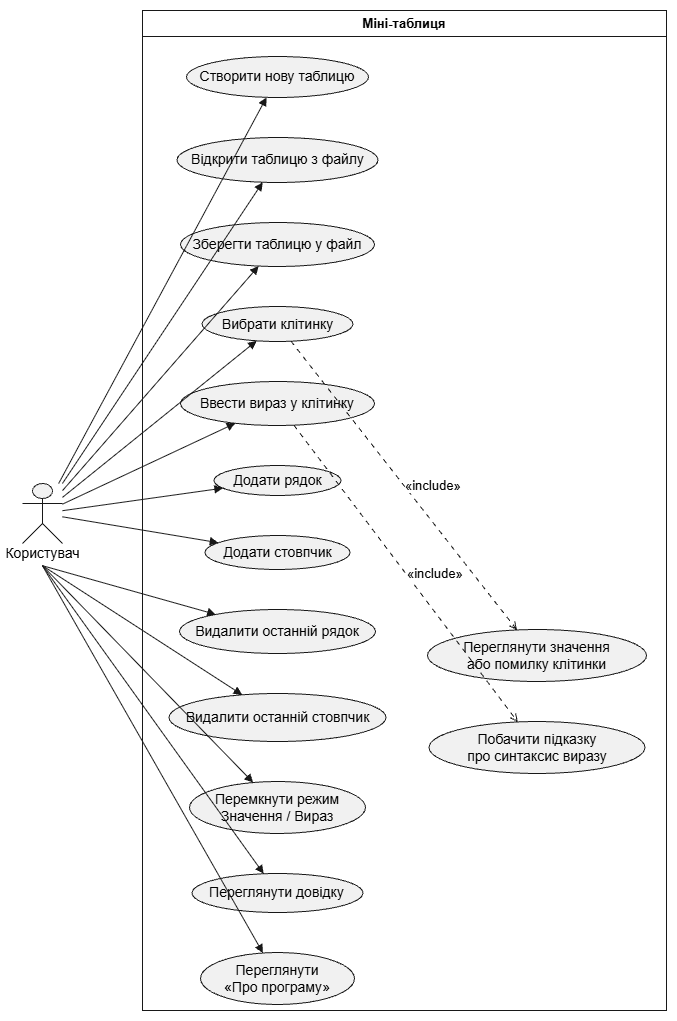

The diagram above was exported from draw.io. Its source (the exported page's mxGraphModel, read from the mxfile embedded in the PNG):
<mxGraphModel dx="1839" dy="787" grid="1" gridSize="10" guides="1" tooltips="1" connect="1" arrows="1" fold="1" page="1" pageScale="1" pageWidth="827" pageHeight="1169" math="0" shadow="0">
  <root>
    <mxCell id="0" />
    <mxCell id="1" parent="0" />
    <UserObject label="" plantUmlData="{&#10;  &quot;data&quot;: &quot;@startuml use_case\nleft to right direction\nskinparam packageStyle rectangle\n\nactor \&quot;Користувач\&quot; as User\n\nrectangle \&quot;Міні-таблиця\&quot; {\n  usecase \&quot;Створити нову таблицю\&quot; as UC_New\n  usecase \&quot;Відкрити таблицю з файлу\&quot; as UC_Open\n  usecase \&quot;Зберегти таблицю у файл\&quot; as UC_Save\n  usecase \&quot;Відповісти на запит\\n«Зберегти зміни?»\&quot; as UC_Discard\n\n  usecase \&quot;Вибрати клітинку\&quot; as UC_Select\n  usecase \&quot;Переглянути значення\\nабо помилку клітинки\&quot; as UC_Info\n  usecase \&quot;Ввести вираз у клітинку\&quot; as UC_Edit\n  usecase \&quot;Побачити підказку\\nпро синтаксис виразу\&quot; as UC_Hint\n  usecase \&quot;Застосувати вираз\&quot; as UC_Apply\n  usecase \&quot;Скасувати редагування\&quot; as UC_Cancel\n\n  usecase \&quot;Додати рядок\&quot; as UC_AddRow\n  usecase \&quot;Додати стовпчик\&quot; as UC_AddCol\n  usecase \&quot;Видалити останній рядок\&quot; as UC_DelRow\n  usecase \&quot;Видалити останній стовпчик\&quot; as UC_DelCol\n  usecase \&quot;Підтвердити видалення\\nнепорожніх клітинок\&quot; as UC_ConfirmDel\n\n  usecase \&quot;Перемкнути режим\\nЗначення / Вираз\&quot; as UC_Mode\n  usecase \&quot;Переглянути довідку\&quot; as UC_Help\n  usecase \&quot;Переглянути\\n«Про програму»\&quot; as UC_About\n}\n\nUser --&gt; UC_New\nUser --&gt; UC_Open\nUser --&gt; UC_Save\nUser --&gt; UC_Select\nUser --&gt; UC_Edit\nUser --&gt; UC_AddRow\nUser --&gt; UC_AddCol\nUser --&gt; UC_DelRow\nUser --&gt; UC_DelCol\nUser --&gt; UC_Mode\nUser --&gt; UC_Help\nUser --&gt; UC_About\n\nUC_Discard .&gt; UC_New : &lt;&lt;extend&gt;&gt;\nUC_Discard .&gt; UC_Open : &lt;&lt;extend&gt;&gt;\n\nUC_Select ..&gt; UC_Info : &lt;&lt;include&gt;&gt;\nUC_Edit ..&gt; UC_Hint : &lt;&lt;include&gt;&gt;\nUC_Apply .&gt; UC_Edit : &lt;&lt;extend&gt;&gt;\nUC_Cancel .&gt; UC_Edit : &lt;&lt;extend&gt;&gt;\n\nUC_ConfirmDel .&gt; UC_DelRow : &lt;&lt;extend&gt;&gt;\nUC_ConfirmDel .&gt; UC_DelCol : &lt;&lt;extend&gt;&gt;\n@enduml\n\n&quot;,&#10;  &quot;config&quot;: null&#10;}" id="oZEEAT6oDc15tuqzZynV-73">
      <mxCell connectable="0" parent="1" style="group;transparentBounds=1;editIcon=1;lockedGroup=0;groupPadding=10;" vertex="1">
        <mxGeometry as="geometry" />
      </mxCell>
    </UserObject>
    <UserObject label="Міні-таблиця" plantUmlId="rect_0" plantUmlBaseStyle="swimlane;collapsible=0;startSize=26;fillColor=none;strokeColor=#181818;fontColor=#000000;fontSize=13;fontStyle=1;whiteSpace=wrap;" plantUmlBaseValue="Міні-таблиця" id="oZEEAT6oDc15tuqzZynV-74">
      <mxCell parent="oZEEAT6oDc15tuqzZynV-73" style="swimlane;collapsible=0;startSize=26;fillColor=none;strokeColor=#181818;fontColor=#000000;fontSize=13;fontStyle=1;whiteSpace=wrap;" vertex="1">
        <mxGeometry height="1000" width="524" x="150" y="30" as="geometry" />
      </mxCell>
    </UserObject>
    <UserObject label="Створити нову таблицю" plantUmlId="uc_1" plantUmlBaseStyle="ellipse;html=1;fillColor=#F1F1F1;strokeColor=#181818;whiteSpace=wrap;fontColor=#000000;fontSize=14;" plantUmlBaseValue="Створити нову таблицю" id="oZEEAT6oDc15tuqzZynV-75">
      <mxCell parent="oZEEAT6oDc15tuqzZynV-74" style="ellipse;html=1;fillColor=#F1F1F1;strokeColor=#181818;whiteSpace=wrap;fontColor=#000000;fontSize=14;" vertex="1">
        <mxGeometry height="41" width="182" x="44" y="46" as="geometry" />
      </mxCell>
    </UserObject>
    <UserObject label="Відкрити таблицю з файлу" plantUmlId="uc_2" plantUmlBaseStyle="ellipse;html=1;fillColor=#F1F1F1;strokeColor=#181818;whiteSpace=wrap;fontColor=#000000;fontSize=14;" plantUmlBaseValue="Відкрити таблицю з файлу" id="oZEEAT6oDc15tuqzZynV-76">
      <mxCell parent="oZEEAT6oDc15tuqzZynV-74" style="ellipse;html=1;fillColor=#F1F1F1;strokeColor=#181818;whiteSpace=wrap;fontColor=#000000;fontSize=14;" vertex="1">
        <mxGeometry height="45" width="201" x="34.5" y="127" as="geometry" />
      </mxCell>
    </UserObject>
    <UserObject label="Зберегти таблицю у файл" plantUmlId="uc_3" plantUmlBaseStyle="ellipse;html=1;fillColor=#F1F1F1;strokeColor=#181818;whiteSpace=wrap;fontColor=#000000;fontSize=14;" plantUmlBaseValue="Зберегти таблицю у файл" id="oZEEAT6oDc15tuqzZynV-77">
      <mxCell parent="oZEEAT6oDc15tuqzZynV-74" style="ellipse;html=1;fillColor=#F1F1F1;strokeColor=#181818;whiteSpace=wrap;fontColor=#000000;fontSize=14;" vertex="1">
        <mxGeometry height="44" width="194" x="38" y="212" as="geometry" />
      </mxCell>
    </UserObject>
    <UserObject label="Вибрати клітинку" plantUmlId="uc_4" plantUmlBaseStyle="ellipse;html=1;fillColor=#F1F1F1;strokeColor=#181818;whiteSpace=wrap;fontColor=#000000;fontSize=14;" plantUmlBaseValue="Вибрати клітинку" id="oZEEAT6oDc15tuqzZynV-78">
      <mxCell parent="oZEEAT6oDc15tuqzZynV-74" style="ellipse;html=1;fillColor=#F1F1F1;strokeColor=#181818;whiteSpace=wrap;fontColor=#000000;fontSize=14;" vertex="1">
        <mxGeometry height="35" width="151" x="59.5" y="296" as="geometry" />
      </mxCell>
    </UserObject>
    <UserObject label="Ввести вираз у клітинку" plantUmlId="uc_5" plantUmlBaseStyle="ellipse;html=1;fillColor=#F1F1F1;strokeColor=#181818;whiteSpace=wrap;fontColor=#000000;fontSize=14;" plantUmlBaseValue="Ввести вираз у клітинку" id="oZEEAT6oDc15tuqzZynV-79">
      <mxCell parent="oZEEAT6oDc15tuqzZynV-74" style="ellipse;html=1;fillColor=#F1F1F1;strokeColor=#181818;whiteSpace=wrap;fontColor=#000000;fontSize=14;" vertex="1">
        <mxGeometry height="44" width="194" x="38" y="371" as="geometry" />
      </mxCell>
    </UserObject>
    <UserObject label="Додати рядок" plantUmlId="uc_6" plantUmlBaseStyle="ellipse;html=1;fillColor=#F1F1F1;strokeColor=#181818;whiteSpace=wrap;fontColor=#000000;fontSize=14;" plantUmlBaseValue="Додати рядок" id="oZEEAT6oDc15tuqzZynV-80">
      <mxCell parent="oZEEAT6oDc15tuqzZynV-74" style="ellipse;html=1;fillColor=#F1F1F1;strokeColor=#181818;whiteSpace=wrap;fontColor=#000000;fontSize=14;" vertex="1">
        <mxGeometry height="30" width="127" x="71.5" y="455" as="geometry" />
      </mxCell>
    </UserObject>
    <UserObject label="Додати стовпчик" plantUmlId="uc_7" plantUmlBaseStyle="ellipse;html=1;fillColor=#F1F1F1;strokeColor=#181818;whiteSpace=wrap;fontColor=#000000;fontSize=14;" plantUmlBaseValue="Додати стовпчик" id="oZEEAT6oDc15tuqzZynV-81">
      <mxCell parent="oZEEAT6oDc15tuqzZynV-74" style="ellipse;html=1;fillColor=#F1F1F1;strokeColor=#181818;whiteSpace=wrap;fontColor=#000000;fontSize=14;" vertex="1">
        <mxGeometry height="34" width="145" x="62.5" y="525" as="geometry" />
      </mxCell>
    </UserObject>
    <UserObject label="Видалити останній рядок" plantUmlId="uc_8" plantUmlBaseStyle="ellipse;html=1;fillColor=#F1F1F1;strokeColor=#181818;whiteSpace=wrap;fontColor=#000000;fontSize=14;" plantUmlBaseValue="Видалити останній рядок" id="oZEEAT6oDc15tuqzZynV-82">
      <mxCell parent="oZEEAT6oDc15tuqzZynV-74" style="ellipse;html=1;fillColor=#F1F1F1;strokeColor=#181818;whiteSpace=wrap;fontColor=#000000;fontSize=14;" vertex="1">
        <mxGeometry height="44" width="196" x="37" y="599" as="geometry" />
      </mxCell>
    </UserObject>
    <UserObject label="Видалити останній стовпчик" plantUmlId="uc_9" plantUmlBaseStyle="ellipse;html=1;fillColor=#F1F1F1;strokeColor=#181818;whiteSpace=wrap;fontColor=#000000;fontSize=14;" plantUmlBaseValue="Видалити останній стовпчик" id="oZEEAT6oDc15tuqzZynV-83">
      <mxCell parent="oZEEAT6oDc15tuqzZynV-74" style="ellipse;html=1;fillColor=#F1F1F1;strokeColor=#181818;whiteSpace=wrap;fontColor=#000000;fontSize=14;" vertex="1">
        <mxGeometry height="48" width="217" x="26.5" y="683" as="geometry" />
      </mxCell>
    </UserObject>
    <UserObject label="Перемкнути режим&lt;br&gt;Значення / Вираз" plantUmlId="uc_10" plantUmlBaseStyle="ellipse;html=1;fillColor=#F1F1F1;strokeColor=#181818;whiteSpace=wrap;fontColor=#000000;fontSize=14;" plantUmlBaseValue="Перемкнути режим&lt;br&gt;Значення / Вираз" id="oZEEAT6oDc15tuqzZynV-84">
      <mxCell parent="oZEEAT6oDc15tuqzZynV-74" style="ellipse;html=1;fillColor=#F1F1F1;strokeColor=#181818;whiteSpace=wrap;fontColor=#000000;fontSize=14;" vertex="1">
        <mxGeometry height="52" width="176" x="47" y="771" as="geometry" />
      </mxCell>
    </UserObject>
    <UserObject label="Переглянути довідку" plantUmlId="uc_11" plantUmlBaseStyle="ellipse;html=1;fillColor=#F1F1F1;strokeColor=#181818;whiteSpace=wrap;fontColor=#000000;fontSize=14;" plantUmlBaseValue="Переглянути довідку" id="oZEEAT6oDc15tuqzZynV-85">
      <mxCell parent="oZEEAT6oDc15tuqzZynV-74" style="ellipse;html=1;fillColor=#F1F1F1;strokeColor=#181818;whiteSpace=wrap;fontColor=#000000;fontSize=14;" vertex="1">
        <mxGeometry height="39" width="171" x="49.5" y="863" as="geometry" />
      </mxCell>
    </UserObject>
    <UserObject label="Переглянути&lt;br&gt;«Про програму»" plantUmlId="uc_12" plantUmlBaseStyle="ellipse;html=1;fillColor=#F1F1F1;strokeColor=#181818;whiteSpace=wrap;fontColor=#000000;fontSize=14;" plantUmlBaseValue="Переглянути&lt;br&gt;«Про програму»" id="oZEEAT6oDc15tuqzZynV-86">
      <mxCell parent="oZEEAT6oDc15tuqzZynV-74" style="ellipse;html=1;fillColor=#F1F1F1;strokeColor=#181818;whiteSpace=wrap;fontColor=#000000;fontSize=14;" vertex="1">
        <mxGeometry height="52" width="154" x="58" y="942" as="geometry" />
      </mxCell>
    </UserObject>
    <UserObject label="Переглянути значення&lt;br&gt;або помилку клітинки" plantUmlId="uc_17" plantUmlBaseStyle="ellipse;html=1;fillColor=#F1F1F1;strokeColor=#181818;whiteSpace=wrap;fontColor=#000000;fontSize=14;" plantUmlBaseValue="Переглянути значення&lt;br&gt;або помилку клітинки" id="oZEEAT6oDc15tuqzZynV-91">
      <mxCell parent="oZEEAT6oDc15tuqzZynV-74" style="ellipse;html=1;fillColor=#F1F1F1;strokeColor=#181818;whiteSpace=wrap;fontColor=#000000;fontSize=14;" vertex="1">
        <mxGeometry height="52" width="219" x="285" y="619" as="geometry" />
      </mxCell>
    </UserObject>
    <UserObject label="Побачити підказку&lt;br&gt;про синтаксис виразу" plantUmlId="uc_18" plantUmlBaseStyle="ellipse;html=1;fillColor=#F1F1F1;strokeColor=#181818;whiteSpace=wrap;fontColor=#000000;fontSize=14;" plantUmlBaseValue="Побачити підказку&lt;br&gt;про синтаксис виразу" id="oZEEAT6oDc15tuqzZynV-92">
      <mxCell parent="oZEEAT6oDc15tuqzZynV-74" style="ellipse;html=1;fillColor=#F1F1F1;strokeColor=#181818;whiteSpace=wrap;fontColor=#000000;fontSize=14;" vertex="1">
        <mxGeometry height="52" width="216" x="286.5" y="711" as="geometry" />
      </mxCell>
    </UserObject>
    <UserObject label="«include»" plantUmlId="rel_35" plantUmlBaseStyle="endArrow=open;dashed=1;dashPattern=5 5;strokeColor=#181818;fontColor=#000000;fontSize=13;edgeStyle=none;rounded=0;html=1;labelPosition=right;align=left;curved=0;endSize=6;sourcePerimeterSpacing=0;targetPerimeterSpacing=0;" plantUmlBaseValue="«include»" id="oZEEAT6oDc15tuqzZynV-109">
      <mxCell edge="1" parent="oZEEAT6oDc15tuqzZynV-74" source="oZEEAT6oDc15tuqzZynV-78" style="endArrow=open;dashed=1;dashPattern=5 5;strokeColor=#181818;fontColor=#000000;fontSize=13;edgeStyle=none;rounded=0;html=1;labelPosition=right;align=left;curved=0;endSize=6;sourcePerimeterSpacing=0;targetPerimeterSpacing=0;" target="oZEEAT6oDc15tuqzZynV-91">
        <mxGeometry relative="1" as="geometry" />
      </mxCell>
    </UserObject>
    <UserObject label="«include»" plantUmlId="rel_36" plantUmlBaseStyle="endArrow=open;dashed=1;dashPattern=5 5;strokeColor=#181818;fontColor=#000000;fontSize=13;edgeStyle=none;rounded=0;html=1;labelPosition=right;align=left;curved=0;endSize=6;sourcePerimeterSpacing=0;targetPerimeterSpacing=0;" plantUmlBaseValue="«include»" id="oZEEAT6oDc15tuqzZynV-110">
      <mxCell edge="1" parent="oZEEAT6oDc15tuqzZynV-74" source="oZEEAT6oDc15tuqzZynV-79" style="endArrow=open;dashed=1;dashPattern=5 5;strokeColor=#181818;fontColor=#000000;fontSize=13;edgeStyle=none;rounded=0;html=1;labelPosition=right;align=left;curved=0;endSize=6;sourcePerimeterSpacing=0;targetPerimeterSpacing=0;" target="oZEEAT6oDc15tuqzZynV-92">
        <mxGeometry relative="1" as="geometry" />
      </mxCell>
    </UserObject>
    <UserObject label="" plantUmlId="actor_19" plantUmlBaseStyle="shape=umlActor;html=1;fillColor=#F1F1F1;strokeColor=#181818;fontColor=#000000;fontSize=14;" plantUmlBaseValue="" id="oZEEAT6oDc15tuqzZynV-93">
      <mxCell parent="oZEEAT6oDc15tuqzZynV-73" style="shape=umlActor;html=1;fillColor=#F1F1F1;strokeColor=#181818;fontColor=#000000;fontSize=14;" vertex="1">
        <mxGeometry height="60" width="40" x="30" y="503" as="geometry" />
      </mxCell>
    </UserObject>
    <UserObject label="Користувач" plantUmlId="actorlbl_20" plantUmlBaseStyle="text;html=1;align=center;verticalAlign=middle;spacingBottom=1;fontColor=#000000;fontSize=14;part=1;" plantUmlBaseValue="Користувач" id="oZEEAT6oDc15tuqzZynV-94">
      <mxCell parent="oZEEAT6oDc15tuqzZynV-93" style="text;html=1;align=center;verticalAlign=middle;spacingBottom=1;fontColor=#000000;fontSize=14;part=1;" vertex="1">
        <mxGeometry height="17" width="84" x="-22" y="62" as="geometry" />
      </mxCell>
    </UserObject>
    <UserObject label="" plantUmlId="rel_21" plantUmlBaseStyle="endArrow=block;endFill=1;strokeColor=#181818;fontColor=#000000;fontSize=13;edgeStyle=none;rounded=0;html=1;curved=0;endSize=6;sourcePerimeterSpacing=0;targetPerimeterSpacing=0;" plantUmlBaseValue="" id="oZEEAT6oDc15tuqzZynV-95">
      <mxCell edge="1" parent="oZEEAT6oDc15tuqzZynV-73" source="oZEEAT6oDc15tuqzZynV-93" style="endArrow=block;endFill=1;strokeColor=#181818;fontColor=#000000;fontSize=13;edgeStyle=none;rounded=0;html=1;curved=0;endSize=6;sourcePerimeterSpacing=0;targetPerimeterSpacing=0;" target="oZEEAT6oDc15tuqzZynV-75">
        <mxGeometry relative="1" as="geometry" />
      </mxCell>
    </UserObject>
    <UserObject label="" plantUmlId="rel_22" plantUmlBaseStyle="endArrow=block;endFill=1;strokeColor=#181818;fontColor=#000000;fontSize=13;edgeStyle=none;rounded=0;html=1;curved=0;endSize=6;sourcePerimeterSpacing=0;targetPerimeterSpacing=0;" plantUmlBaseValue="" id="oZEEAT6oDc15tuqzZynV-96">
      <mxCell edge="1" parent="oZEEAT6oDc15tuqzZynV-73" source="oZEEAT6oDc15tuqzZynV-93" style="endArrow=block;endFill=1;strokeColor=#181818;fontColor=#000000;fontSize=13;edgeStyle=none;rounded=0;html=1;curved=0;endSize=6;sourcePerimeterSpacing=0;targetPerimeterSpacing=0;" target="oZEEAT6oDc15tuqzZynV-76">
        <mxGeometry relative="1" as="geometry" />
      </mxCell>
    </UserObject>
    <UserObject label="" plantUmlId="rel_23" plantUmlBaseStyle="endArrow=block;endFill=1;strokeColor=#181818;fontColor=#000000;fontSize=13;edgeStyle=none;rounded=0;html=1;curved=0;endSize=6;sourcePerimeterSpacing=0;targetPerimeterSpacing=0;" plantUmlBaseValue="" id="oZEEAT6oDc15tuqzZynV-97">
      <mxCell edge="1" parent="oZEEAT6oDc15tuqzZynV-73" source="oZEEAT6oDc15tuqzZynV-93" style="endArrow=block;endFill=1;strokeColor=#181818;fontColor=#000000;fontSize=13;edgeStyle=none;rounded=0;html=1;curved=0;endSize=6;sourcePerimeterSpacing=0;targetPerimeterSpacing=0;" target="oZEEAT6oDc15tuqzZynV-77">
        <mxGeometry relative="1" as="geometry" />
      </mxCell>
    </UserObject>
    <UserObject label="" plantUmlId="rel_24" plantUmlBaseStyle="endArrow=block;endFill=1;strokeColor=#181818;fontColor=#000000;fontSize=13;edgeStyle=none;rounded=0;html=1;curved=0;endSize=6;sourcePerimeterSpacing=0;targetPerimeterSpacing=0;" plantUmlBaseValue="" id="oZEEAT6oDc15tuqzZynV-98">
      <mxCell edge="1" parent="oZEEAT6oDc15tuqzZynV-73" source="oZEEAT6oDc15tuqzZynV-93" style="endArrow=block;endFill=1;strokeColor=#181818;fontColor=#000000;fontSize=13;edgeStyle=none;rounded=0;html=1;curved=0;endSize=6;sourcePerimeterSpacing=0;targetPerimeterSpacing=0;" target="oZEEAT6oDc15tuqzZynV-78">
        <mxGeometry relative="1" as="geometry" />
      </mxCell>
    </UserObject>
    <UserObject label="" plantUmlId="rel_25" plantUmlBaseStyle="endArrow=block;endFill=1;strokeColor=#181818;fontColor=#000000;fontSize=13;edgeStyle=none;rounded=0;html=1;curved=0;endSize=6;sourcePerimeterSpacing=0;targetPerimeterSpacing=0;" plantUmlBaseValue="" id="oZEEAT6oDc15tuqzZynV-99">
      <mxCell edge="1" parent="oZEEAT6oDc15tuqzZynV-73" source="oZEEAT6oDc15tuqzZynV-93" style="endArrow=block;endFill=1;strokeColor=#181818;fontColor=#000000;fontSize=13;edgeStyle=none;rounded=0;html=1;curved=0;endSize=6;sourcePerimeterSpacing=0;targetPerimeterSpacing=0;" target="oZEEAT6oDc15tuqzZynV-79">
        <mxGeometry relative="1" as="geometry" />
      </mxCell>
    </UserObject>
    <UserObject label="" plantUmlId="rel_26" plantUmlBaseStyle="endArrow=block;endFill=1;strokeColor=#181818;fontColor=#000000;fontSize=13;edgeStyle=none;rounded=0;html=1;curved=0;endSize=6;sourcePerimeterSpacing=0;targetPerimeterSpacing=0;" plantUmlBaseValue="" id="oZEEAT6oDc15tuqzZynV-100">
      <mxCell edge="1" parent="oZEEAT6oDc15tuqzZynV-73" source="oZEEAT6oDc15tuqzZynV-93" style="endArrow=block;endFill=1;strokeColor=#181818;fontColor=#000000;fontSize=13;edgeStyle=none;rounded=0;html=1;curved=0;endSize=6;sourcePerimeterSpacing=0;targetPerimeterSpacing=0;" target="oZEEAT6oDc15tuqzZynV-80">
        <mxGeometry relative="1" as="geometry" />
      </mxCell>
    </UserObject>
    <UserObject label="" plantUmlId="rel_27" plantUmlBaseStyle="endArrow=block;endFill=1;strokeColor=#181818;fontColor=#000000;fontSize=13;edgeStyle=none;rounded=0;html=1;curved=0;endSize=6;sourcePerimeterSpacing=0;targetPerimeterSpacing=0;" plantUmlBaseValue="" id="oZEEAT6oDc15tuqzZynV-101">
      <mxCell edge="1" parent="oZEEAT6oDc15tuqzZynV-73" source="oZEEAT6oDc15tuqzZynV-93" style="endArrow=block;endFill=1;strokeColor=#181818;fontColor=#000000;fontSize=13;edgeStyle=none;rounded=0;html=1;curved=0;endSize=6;sourcePerimeterSpacing=0;targetPerimeterSpacing=0;" target="oZEEAT6oDc15tuqzZynV-81">
        <mxGeometry relative="1" as="geometry" />
      </mxCell>
    </UserObject>
    <UserObject label="" plantUmlId="rel_28" plantUmlBaseStyle="endArrow=block;endFill=1;strokeColor=#181818;fontColor=#000000;fontSize=13;edgeStyle=none;rounded=0;html=1;exitX=0.5;exitY=1.37;exitPerimeter=0;curved=0;endSize=6;sourcePerimeterSpacing=0;targetPerimeterSpacing=0;" plantUmlBaseValue="" id="oZEEAT6oDc15tuqzZynV-102">
      <mxCell edge="1" parent="oZEEAT6oDc15tuqzZynV-73" source="oZEEAT6oDc15tuqzZynV-93" style="endArrow=block;endFill=1;strokeColor=#181818;fontColor=#000000;fontSize=13;edgeStyle=none;rounded=0;html=1;exitX=0.5;exitY=1.37;exitPerimeter=0;curved=0;endSize=6;sourcePerimeterSpacing=0;targetPerimeterSpacing=0;" target="oZEEAT6oDc15tuqzZynV-82">
        <mxGeometry relative="1" as="geometry" />
      </mxCell>
    </UserObject>
    <UserObject label="" plantUmlId="rel_29" plantUmlBaseStyle="endArrow=block;endFill=1;strokeColor=#181818;fontColor=#000000;fontSize=13;edgeStyle=none;rounded=0;html=1;exitX=0.5;exitY=1.37;exitPerimeter=0;curved=0;endSize=6;sourcePerimeterSpacing=0;targetPerimeterSpacing=0;" plantUmlBaseValue="" id="oZEEAT6oDc15tuqzZynV-103">
      <mxCell edge="1" parent="oZEEAT6oDc15tuqzZynV-73" source="oZEEAT6oDc15tuqzZynV-93" style="endArrow=block;endFill=1;strokeColor=#181818;fontColor=#000000;fontSize=13;edgeStyle=none;rounded=0;html=1;exitX=0.5;exitY=1.37;exitPerimeter=0;curved=0;endSize=6;sourcePerimeterSpacing=0;targetPerimeterSpacing=0;" target="oZEEAT6oDc15tuqzZynV-83">
        <mxGeometry relative="1" as="geometry" />
      </mxCell>
    </UserObject>
    <UserObject label="" plantUmlId="rel_30" plantUmlBaseStyle="endArrow=block;endFill=1;strokeColor=#181818;fontColor=#000000;fontSize=13;edgeStyle=none;rounded=0;html=1;exitX=0.5;exitY=1.37;exitPerimeter=0;curved=0;endSize=6;sourcePerimeterSpacing=0;targetPerimeterSpacing=0;" plantUmlBaseValue="" id="oZEEAT6oDc15tuqzZynV-104">
      <mxCell edge="1" parent="oZEEAT6oDc15tuqzZynV-73" source="oZEEAT6oDc15tuqzZynV-93" style="endArrow=block;endFill=1;strokeColor=#181818;fontColor=#000000;fontSize=13;edgeStyle=none;rounded=0;html=1;exitX=0.5;exitY=1.37;exitPerimeter=0;curved=0;endSize=6;sourcePerimeterSpacing=0;targetPerimeterSpacing=0;" target="oZEEAT6oDc15tuqzZynV-84">
        <mxGeometry relative="1" as="geometry" />
      </mxCell>
    </UserObject>
    <UserObject label="" plantUmlId="rel_31" plantUmlBaseStyle="endArrow=block;endFill=1;strokeColor=#181818;fontColor=#000000;fontSize=13;edgeStyle=none;rounded=0;html=1;exitX=0.5;exitY=1.37;exitPerimeter=0;curved=0;endSize=6;sourcePerimeterSpacing=0;targetPerimeterSpacing=0;" plantUmlBaseValue="" id="oZEEAT6oDc15tuqzZynV-105">
      <mxCell edge="1" parent="oZEEAT6oDc15tuqzZynV-73" source="oZEEAT6oDc15tuqzZynV-93" style="endArrow=block;endFill=1;strokeColor=#181818;fontColor=#000000;fontSize=13;edgeStyle=none;rounded=0;html=1;exitX=0.5;exitY=1.37;exitPerimeter=0;curved=0;endSize=6;sourcePerimeterSpacing=0;targetPerimeterSpacing=0;" target="oZEEAT6oDc15tuqzZynV-85">
        <mxGeometry relative="1" as="geometry" />
      </mxCell>
    </UserObject>
    <UserObject label="" plantUmlId="rel_32" plantUmlBaseStyle="endArrow=block;endFill=1;strokeColor=#181818;fontColor=#000000;fontSize=13;edgeStyle=none;rounded=0;html=1;exitX=0.5;exitY=1.37;exitPerimeter=0;curved=0;endSize=6;sourcePerimeterSpacing=0;targetPerimeterSpacing=0;" plantUmlBaseValue="" id="oZEEAT6oDc15tuqzZynV-106">
      <mxCell edge="1" parent="oZEEAT6oDc15tuqzZynV-73" source="oZEEAT6oDc15tuqzZynV-93" style="endArrow=block;endFill=1;strokeColor=#181818;fontColor=#000000;fontSize=13;edgeStyle=none;rounded=0;html=1;exitX=0.5;exitY=1.37;exitPerimeter=0;curved=0;endSize=6;sourcePerimeterSpacing=0;targetPerimeterSpacing=0;" target="oZEEAT6oDc15tuqzZynV-86">
        <mxGeometry relative="1" as="geometry" />
      </mxCell>
    </UserObject>
  </root>
</mxGraphModel>